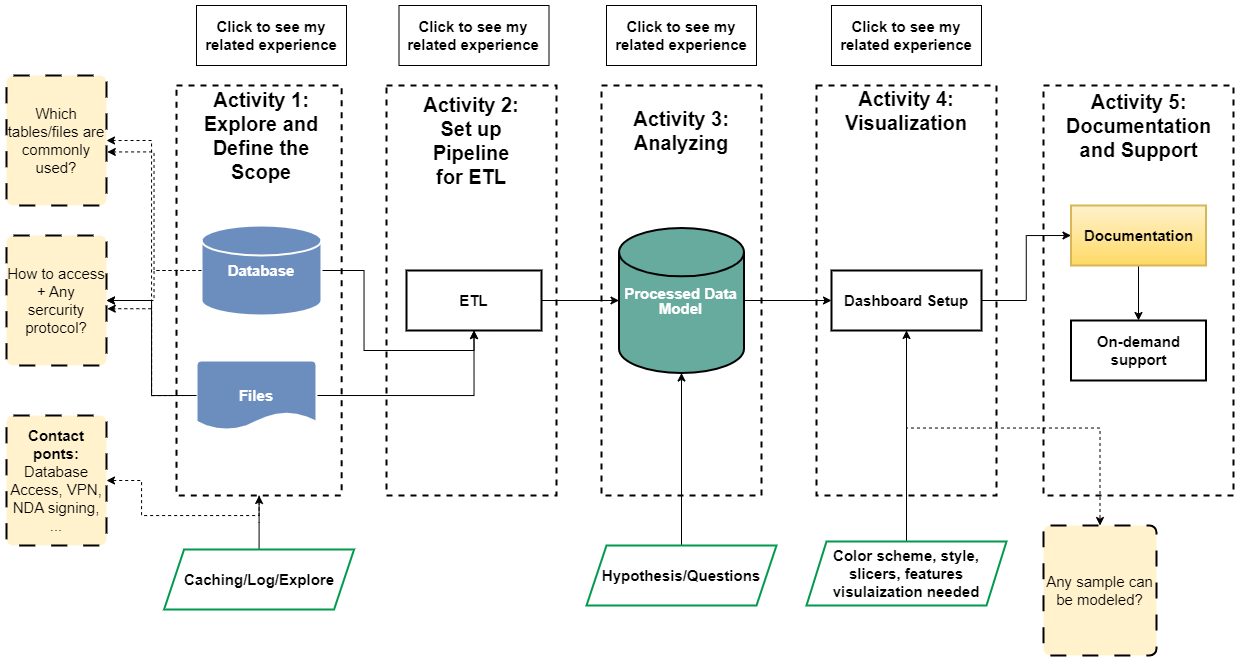

The diagram above was exported from draw.io. Its source (the exported page's mxGraphModel, read from the mxfile embedded in the PNG):
<mxGraphModel dx="2408" dy="1021" grid="1" gridSize="10" guides="1" tooltips="1" connect="1" arrows="1" fold="1" page="1" pageScale="1" pageWidth="827" pageHeight="1169" math="0" shadow="0">
  <root>
    <mxCell id="0" />
    <mxCell id="1" parent="0" />
    <mxCell id="VBYkh6h_Ym9ZZbjOG4hd-50" value="" style="rounded=0;whiteSpace=wrap;html=1;dashed=1;strokeWidth=2;" parent="1" vertex="1">
      <mxGeometry x="827" y="200" width="190" height="410" as="geometry" />
    </mxCell>
    <mxCell id="VBYkh6h_Ym9ZZbjOG4hd-43" style="edgeStyle=orthogonalEdgeStyle;rounded=0;orthogonalLoop=1;jettySize=auto;html=1;exitX=0.5;exitY=1;exitDx=0;exitDy=0;entryX=1;entryY=0.5;entryDx=0;entryDy=0;dashed=1;" parent="1" source="VBYkh6h_Ym9ZZbjOG4hd-1" target="VBYkh6h_Ym9ZZbjOG4hd-42" edge="1">
      <mxGeometry relative="1" as="geometry" />
    </mxCell>
    <mxCell id="VBYkh6h_Ym9ZZbjOG4hd-1" value="" style="rounded=0;whiteSpace=wrap;html=1;dashed=1;strokeWidth=2;" parent="1" vertex="1">
      <mxGeometry x="-40" y="200" width="165.14" height="410" as="geometry" />
    </mxCell>
    <mxCell id="GbJGEbd5tJttWYPxzcn8-22" value="" style="rounded=0;whiteSpace=wrap;html=1;dashed=1;strokeWidth=2;" parent="1" vertex="1">
      <mxGeometry x="600" y="200" width="180" height="410" as="geometry" />
    </mxCell>
    <mxCell id="GbJGEbd5tJttWYPxzcn8-20" value="" style="rounded=0;whiteSpace=wrap;html=1;dashed=1;strokeWidth=2;" parent="1" vertex="1">
      <mxGeometry x="385" y="200" width="160" height="410" as="geometry" />
    </mxCell>
    <mxCell id="GbJGEbd5tJttWYPxzcn8-18" value="" style="rounded=0;whiteSpace=wrap;html=1;dashed=1;strokeWidth=2;" parent="1" vertex="1">
      <mxGeometry x="170" y="200" width="170" height="410" as="geometry" />
    </mxCell>
    <mxCell id="GbJGEbd5tJttWYPxzcn8-8" style="edgeStyle=orthogonalEdgeStyle;rounded=0;orthogonalLoop=1;jettySize=auto;html=1;exitX=1;exitY=0.5;exitDx=0;exitDy=0;entryX=0;entryY=0.5;entryDx=0;entryDy=0;entryPerimeter=0;fontStyle=1;fontSize=14;" parent="1" source="GbJGEbd5tJttWYPxzcn8-3" target="GbJGEbd5tJttWYPxzcn8-11" edge="1">
      <mxGeometry relative="1" as="geometry">
        <mxPoint x="380" y="415" as="targetPoint" />
      </mxGeometry>
    </mxCell>
    <mxCell id="GbJGEbd5tJttWYPxzcn8-3" value="ETL" style="rounded=0;whiteSpace=wrap;html=1;fontStyle=1;fontSize=15;fillColor=#FFFFFF;strokeWidth=2;strokeColor=#000000;" parent="1" vertex="1">
      <mxGeometry x="190" y="385" width="135" height="60" as="geometry" />
    </mxCell>
    <mxCell id="GbJGEbd5tJttWYPxzcn8-7" style="edgeStyle=orthogonalEdgeStyle;rounded=0;orthogonalLoop=1;jettySize=auto;html=1;exitX=1;exitY=0.5;exitDx=0;exitDy=0;exitPerimeter=0;entryX=0.5;entryY=1;entryDx=0;entryDy=0;fontStyle=1;fontSize=14;" parent="1" source="GbJGEbd5tJttWYPxzcn8-5" target="GbJGEbd5tJttWYPxzcn8-3" edge="1">
      <mxGeometry relative="1" as="geometry" />
    </mxCell>
    <mxCell id="d2Tv3zx6Hwn4MQKzUQaN-4" style="edgeStyle=orthogonalEdgeStyle;rounded=0;orthogonalLoop=1;jettySize=auto;html=1;exitX=0;exitY=0.5;exitDx=0;exitDy=0;exitPerimeter=0;entryX=1;entryY=0.5;entryDx=0;entryDy=0;dashed=1;" parent="1" source="GbJGEbd5tJttWYPxzcn8-5" target="d2Tv3zx6Hwn4MQKzUQaN-2" edge="1">
      <mxGeometry relative="1" as="geometry" />
    </mxCell>
    <mxCell id="GbJGEbd5tJttWYPxzcn8-5" value="Database" style="strokeWidth=2;html=1;shape=mxgraph.flowchart.database;whiteSpace=wrap;verticalAlign=middle;fontStyle=1;fontSize=15;fillColor=#6C8EBF;strokeColor=#FFFFFF;fontColor=#FFFFFF;" parent="1" vertex="1">
      <mxGeometry x="-15" y="340" width="120" height="90" as="geometry" />
    </mxCell>
    <mxCell id="GbJGEbd5tJttWYPxzcn8-10" style="edgeStyle=orthogonalEdgeStyle;rounded=0;orthogonalLoop=1;jettySize=auto;html=1;exitX=1;exitY=0.5;exitDx=0;exitDy=0;exitPerimeter=0;entryX=0.5;entryY=1;entryDx=0;entryDy=0;fontStyle=1;fontSize=14;" parent="1" source="GbJGEbd5tJttWYPxzcn8-9" target="GbJGEbd5tJttWYPxzcn8-3" edge="1">
      <mxGeometry relative="1" as="geometry" />
    </mxCell>
    <mxCell id="HJFyXNNvjM7KsBiyhTV4-3" style="edgeStyle=orthogonalEdgeStyle;rounded=0;orthogonalLoop=1;jettySize=auto;html=1;exitX=0;exitY=0.5;exitDx=0;exitDy=0;exitPerimeter=0;" parent="1" source="GbJGEbd5tJttWYPxzcn8-9" target="d2Tv3zx6Hwn4MQKzUQaN-2" edge="1">
      <mxGeometry relative="1" as="geometry" />
    </mxCell>
    <mxCell id="HJFyXNNvjM7KsBiyhTV4-4" style="edgeStyle=orthogonalEdgeStyle;rounded=0;orthogonalLoop=1;jettySize=auto;html=1;exitX=0;exitY=0.5;exitDx=0;exitDy=0;exitPerimeter=0;entryX=1;entryY=0.5;entryDx=0;entryDy=0;dashed=1;" parent="1" source="GbJGEbd5tJttWYPxzcn8-9" target="VBYkh6h_Ym9ZZbjOG4hd-33" edge="1">
      <mxGeometry relative="1" as="geometry" />
    </mxCell>
    <mxCell id="GbJGEbd5tJttWYPxzcn8-9" value="&lt;b style=&quot;font-size: 15px;&quot;&gt;Files&lt;/b&gt;" style="strokeWidth=2;html=1;shape=mxgraph.flowchart.document2;whiteSpace=wrap;size=0.25;fillColor=#6C8EBF;strokeColor=#FFFFFF;fontColor=#FFFFFF;fontSize=15;" parent="1" vertex="1">
      <mxGeometry x="-20" y="475" width="120" height="70" as="geometry" />
    </mxCell>
    <mxCell id="VBYkh6h_Ym9ZZbjOG4hd-77" style="edgeStyle=orthogonalEdgeStyle;rounded=0;orthogonalLoop=1;jettySize=auto;html=1;exitX=1;exitY=0.5;exitDx=0;exitDy=0;exitPerimeter=0;entryX=0;entryY=0.5;entryDx=0;entryDy=0;" parent="1" source="GbJGEbd5tJttWYPxzcn8-11" target="GbJGEbd5tJttWYPxzcn8-16" edge="1">
      <mxGeometry relative="1" as="geometry" />
    </mxCell>
    <mxCell id="GbJGEbd5tJttWYPxzcn8-11" value="&lt;p style=&quot;line-height: 100%; font-size: 15px;&quot;&gt;&lt;font color=&quot;#ffffff&quot; style=&quot;font-size: 15px;&quot;&gt;&lt;span style=&quot;background-color: rgb(103, 171, 159); font-size: 15px;&quot;&gt;Processed Data Model&lt;/span&gt;&lt;/font&gt;&lt;/p&gt;" style="strokeWidth=2;html=1;shape=mxgraph.flowchart.database;whiteSpace=wrap;fontStyle=1;fontSize=15;fillColor=#67AB9F;" parent="1" vertex="1">
      <mxGeometry x="402.5" y="342.5" width="125" height="145" as="geometry" />
    </mxCell>
    <mxCell id="VBYkh6h_Ym9ZZbjOG4hd-67" style="edgeStyle=orthogonalEdgeStyle;rounded=0;orthogonalLoop=1;jettySize=auto;html=1;exitX=0.5;exitY=1;exitDx=0;exitDy=0;entryX=0.5;entryY=0;entryDx=0;entryDy=0;dashed=1;" parent="1" source="GbJGEbd5tJttWYPxzcn8-16" target="VBYkh6h_Ym9ZZbjOG4hd-35" edge="1">
      <mxGeometry relative="1" as="geometry" />
    </mxCell>
    <mxCell id="GSxPGnJnoU_D9WCwpDK0-3" style="edgeStyle=orthogonalEdgeStyle;rounded=0;orthogonalLoop=1;jettySize=auto;html=1;exitX=1;exitY=0.5;exitDx=0;exitDy=0;entryX=0;entryY=0.5;entryDx=0;entryDy=0;" edge="1" parent="1" source="GbJGEbd5tJttWYPxzcn8-16" target="VBYkh6h_Ym9ZZbjOG4hd-52">
      <mxGeometry relative="1" as="geometry" />
    </mxCell>
    <mxCell id="GbJGEbd5tJttWYPxzcn8-16" value="Dashboard Setup" style="rounded=0;whiteSpace=wrap;html=1;fontStyle=1;fontSize=15;fillColor=#FFFFFF;strokeColor=#000000;strokeWidth=2;" parent="1" vertex="1">
      <mxGeometry x="615" y="385" width="150" height="60" as="geometry" />
    </mxCell>
    <mxCell id="GbJGEbd5tJttWYPxzcn8-19" value="&lt;b style=&quot;border-color: var(--border-color);&quot;&gt;Activity&amp;nbsp;&lt;/b&gt;&lt;b style=&quot;font-size: 20px;&quot;&gt;2: Set up Pipeline for ETL&lt;/b&gt;" style="text;html=1;strokeColor=none;fillColor=none;align=center;verticalAlign=middle;whiteSpace=wrap;rounded=0;fontSize=20;" parent="1" vertex="1">
      <mxGeometry x="200" y="230" width="110" height="50" as="geometry" />
    </mxCell>
    <mxCell id="GbJGEbd5tJttWYPxzcn8-21" value="&lt;b style=&quot;border-color: var(--border-color);&quot;&gt;Activity&lt;/b&gt;&amp;nbsp;3: Analyzing" style="text;html=1;strokeColor=none;fillColor=none;align=center;verticalAlign=middle;whiteSpace=wrap;rounded=0;fontStyle=1;fontSize=20;" parent="1" vertex="1">
      <mxGeometry x="395" y="230" width="140" height="30" as="geometry" />
    </mxCell>
    <mxCell id="GbJGEbd5tJttWYPxzcn8-23" value="&lt;b style=&quot;border-color: var(--border-color);&quot;&gt;Activity&amp;nbsp;&lt;/b&gt;4: Visualization" style="text;html=1;strokeColor=none;fillColor=none;align=center;verticalAlign=middle;whiteSpace=wrap;rounded=0;fontStyle=1;fontSize=20;" parent="1" vertex="1">
      <mxGeometry x="617.1499999999999" y="210" width="145.7" height="30" as="geometry" />
    </mxCell>
    <UserObject label="&lt;span style=&quot;font-size: 15px;&quot;&gt;Click to see my related experience&lt;/span&gt;" link="https://github.com/thong-pm/Data_Port/tree/main/Python/Transform%20Survey%20Data" linkTarget="_blank" id="GbJGEbd5tJttWYPxzcn8-27">
      <mxCell style="rounded=0;whiteSpace=wrap;html=1;fontSize=15;fontStyle=1" parent="1" vertex="1">
        <mxGeometry x="182.5" y="120" width="150" height="60" as="geometry" />
      </mxCell>
    </UserObject>
    <UserObject label="&lt;span style=&quot;border-color: var(--border-color); font-size: 15px;&quot;&gt;Click to see my related experience&lt;/span&gt;" linkTarget="_blank" link="https://thong-pm.github.io/project/" id="GbJGEbd5tJttWYPxzcn8-29">
      <mxCell style="rounded=0;whiteSpace=wrap;html=1;fontSize=15;fontStyle=1" parent="1" vertex="1">
        <mxGeometry x="390" y="120" width="150" height="60" as="geometry" />
      </mxCell>
    </UserObject>
    <mxCell id="VBYkh6h_Ym9ZZbjOG4hd-2" value="&lt;b style=&quot;font-size: 20px;&quot;&gt;Activity 1: Explore and Define the Scope&lt;/b&gt;" style="text;html=1;strokeColor=none;fillColor=none;align=center;verticalAlign=middle;whiteSpace=wrap;rounded=0;fontSize=20;" parent="1" vertex="1">
      <mxGeometry x="-20" y="220" width="130" height="60" as="geometry" />
    </mxCell>
    <UserObject label="&lt;div style=&quot;font-size: 15px;&quot;&gt;Which tables/files are commonly used?&lt;/div&gt;" id="VBYkh6h_Ym9ZZbjOG4hd-33">
      <mxCell style="rounded=1;whiteSpace=wrap;html=1;absoluteArcSize=1;arcSize=14;strokeWidth=2;fillColor=#fff2cc;strokeColor=#000000;dashed=1;dashPattern=8 8;fontSize=15;" parent="1" vertex="1">
        <mxGeometry x="-210" y="190" width="100" height="130" as="geometry" />
      </mxCell>
    </UserObject>
    <UserObject label="Any sample can be modeled?" id="VBYkh6h_Ym9ZZbjOG4hd-35">
      <mxCell style="rounded=1;whiteSpace=wrap;html=1;absoluteArcSize=1;arcSize=14;strokeWidth=2;fillColor=#fff2cc;strokeColor=#000000;dashed=1;dashPattern=8 8;fontSize=15;" parent="1" vertex="1">
        <mxGeometry x="827" y="640" width="113" height="130" as="geometry" />
      </mxCell>
    </UserObject>
    <UserObject label="&lt;b style=&quot;font-size: 15px;&quot;&gt;Contact ponts:&lt;br style=&quot;font-size: 15px;&quot;&gt;&lt;/b&gt;Database Access, VPN, NDA signing, ..." id="VBYkh6h_Ym9ZZbjOG4hd-42">
      <mxCell style="rounded=1;whiteSpace=wrap;html=1;absoluteArcSize=1;arcSize=14;strokeWidth=2;fillColor=#fff2cc;strokeColor=#000000;dashed=1;dashPattern=8 8;fontSize=15;" parent="1" vertex="1">
        <mxGeometry x="-210" y="530" width="100" height="130" as="geometry" />
      </mxCell>
    </UserObject>
    <mxCell id="VBYkh6h_Ym9ZZbjOG4hd-51" value="&lt;b style=&quot;border-color: var(--border-color);&quot;&gt;Activity 5&lt;/b&gt;: Documentation and Support" style="text;html=1;strokeColor=none;fillColor=none;align=center;verticalAlign=middle;whiteSpace=wrap;rounded=0;fontStyle=1;fontSize=20;" parent="1" vertex="1">
      <mxGeometry x="850.55" y="220" width="142.9" height="40" as="geometry" />
    </mxCell>
    <mxCell id="HJFyXNNvjM7KsBiyhTV4-2" style="edgeStyle=orthogonalEdgeStyle;rounded=0;orthogonalLoop=1;jettySize=auto;html=1;entryX=0.5;entryY=0;entryDx=0;entryDy=0;" parent="1" source="VBYkh6h_Ym9ZZbjOG4hd-52" target="VBYkh6h_Ym9ZZbjOG4hd-57" edge="1">
      <mxGeometry relative="1" as="geometry" />
    </mxCell>
    <mxCell id="VBYkh6h_Ym9ZZbjOG4hd-52" value="Documentation" style="rounded=0;whiteSpace=wrap;html=1;fontStyle=1;fontSize=15;fillColor=#fff2cc;strokeWidth=2;strokeColor=#d6b656;gradientColor=#ffd966;" parent="1" vertex="1">
      <mxGeometry x="854.5" y="320" width="135" height="60" as="geometry" />
    </mxCell>
    <mxCell id="VBYkh6h_Ym9ZZbjOG4hd-57" value="On-demand support" style="rounded=0;whiteSpace=wrap;html=1;fontStyle=1;fontSize=15;fillColor=#FFFFFF;strokeWidth=2;strokeColor=#000000;" parent="1" vertex="1">
      <mxGeometry x="854.5" y="435" width="135" height="60" as="geometry" />
    </mxCell>
    <mxCell id="VBYkh6h_Ym9ZZbjOG4hd-80" style="edgeStyle=orthogonalEdgeStyle;rounded=0;orthogonalLoop=1;jettySize=auto;html=1;exitX=0.5;exitY=0;exitDx=0;exitDy=0;entryX=0.5;entryY=1;entryDx=0;entryDy=0;" parent="1" source="VBYkh6h_Ym9ZZbjOG4hd-62" target="GbJGEbd5tJttWYPxzcn8-16" edge="1">
      <mxGeometry relative="1" as="geometry" />
    </mxCell>
    <UserObject label="Color scheme, style, slicers, features visulaization needed" linkTarget="_blank" id="VBYkh6h_Ym9ZZbjOG4hd-62">
      <mxCell style="shape=parallelogram;perimeter=parallelogramPerimeter;whiteSpace=wrap;html=1;fixedSize=1;fontStyle=1;fillColor=#FFFFFF;strokeWidth=2;strokeColor=#00994D;fontSize=15;" parent="1" vertex="1">
        <mxGeometry x="590" y="656" width="200" height="64" as="geometry" />
      </mxCell>
    </UserObject>
    <UserObject label="&lt;span style=&quot;border-color: var(--border-color); font-size: 15px;&quot;&gt;Click to see my related experience&lt;/span&gt;" link="https://thong-pm.github.io/project/" linkTarget="_blank" id="GbJGEbd5tJttWYPxzcn8-28">
      <mxCell style="rounded=0;whiteSpace=wrap;html=1;fontSize=15;fontStyle=1" parent="1" vertex="1">
        <mxGeometry x="615" y="120" width="150" height="60" as="geometry" />
      </mxCell>
    </UserObject>
    <mxCell id="VBYkh6h_Ym9ZZbjOG4hd-70" style="edgeStyle=orthogonalEdgeStyle;rounded=0;orthogonalLoop=1;jettySize=auto;html=1;exitX=0.5;exitY=0;exitDx=0;exitDy=0;" parent="1" source="VBYkh6h_Ym9ZZbjOG4hd-68" target="GbJGEbd5tJttWYPxzcn8-11" edge="1">
      <mxGeometry relative="1" as="geometry" />
    </mxCell>
    <UserObject label="Hypothesis/Questions" linkTarget="_blank" id="VBYkh6h_Ym9ZZbjOG4hd-68">
      <mxCell style="shape=parallelogram;perimeter=parallelogramPerimeter;whiteSpace=wrap;html=1;fixedSize=1;fontStyle=1;fillColor=#FFFFFF;strokeWidth=2;strokeColor=#00994D;fontSize=15;" parent="1" vertex="1">
        <mxGeometry x="370" y="660" width="190" height="60" as="geometry" />
      </mxCell>
    </UserObject>
    <mxCell id="d2Tv3zx6Hwn4MQKzUQaN-1" style="edgeStyle=orthogonalEdgeStyle;rounded=0;orthogonalLoop=1;jettySize=auto;html=1;exitX=0;exitY=0.5;exitDx=0;exitDy=0;exitPerimeter=0;entryX=1.008;entryY=0.588;entryDx=0;entryDy=0;entryPerimeter=0;dashed=1;" parent="1" source="GbJGEbd5tJttWYPxzcn8-5" target="VBYkh6h_Ym9ZZbjOG4hd-33" edge="1">
      <mxGeometry relative="1" as="geometry" />
    </mxCell>
    <UserObject label="&lt;div style=&quot;font-size: 15px;&quot;&gt;How to access + Any sercurity protocol?&lt;/div&gt;" id="d2Tv3zx6Hwn4MQKzUQaN-2">
      <mxCell style="rounded=1;whiteSpace=wrap;html=1;absoluteArcSize=1;arcSize=14;strokeWidth=2;fillColor=#fff2cc;strokeColor=#000000;dashed=1;dashPattern=8 8;fontSize=15;" parent="1" vertex="1">
        <mxGeometry x="-210" y="350" width="100" height="130" as="geometry" />
      </mxCell>
    </UserObject>
    <mxCell id="d2Tv3zx6Hwn4MQKzUQaN-5" style="edgeStyle=orthogonalEdgeStyle;rounded=0;orthogonalLoop=1;jettySize=auto;html=1;exitX=0;exitY=0.5;exitDx=0;exitDy=0;exitPerimeter=0;entryX=1.008;entryY=0.563;entryDx=0;entryDy=0;entryPerimeter=0;dashed=1;" parent="1" source="GbJGEbd5tJttWYPxzcn8-9" target="d2Tv3zx6Hwn4MQKzUQaN-2" edge="1">
      <mxGeometry relative="1" as="geometry" />
    </mxCell>
    <mxCell id="DsvpxCO3rr_FjxoeKmz1-1" style="edgeStyle=orthogonalEdgeStyle;rounded=0;orthogonalLoop=1;jettySize=auto;html=1;exitX=0.5;exitY=0;exitDx=0;exitDy=0;" parent="1" source="Hjy9vanOZGFbr1e_LQjX-1" target="VBYkh6h_Ym9ZZbjOG4hd-1" edge="1">
      <mxGeometry relative="1" as="geometry" />
    </mxCell>
    <UserObject label="Caching/Log/Explore" linkTarget="_blank" id="Hjy9vanOZGFbr1e_LQjX-1">
      <mxCell style="shape=parallelogram;perimeter=parallelogramPerimeter;whiteSpace=wrap;html=1;fixedSize=1;fontStyle=1;fillColor=#FFFFFF;strokeWidth=2;strokeColor=#00994D;fontSize=15;" parent="1" vertex="1">
        <mxGeometry x="-52.430000000000014" y="664" width="190" height="60" as="geometry" />
      </mxCell>
    </UserObject>
    <UserObject label="&lt;span style=&quot;font-size: 15px;&quot;&gt;Click to see my related experience&lt;/span&gt;" link="https://github.com/thong-pm/Data_Port/tree/main/SQL%20projects" linkTarget="_blank" id="ku7plGycsrgAr8IoSoVd-1">
      <mxCell style="rounded=0;whiteSpace=wrap;html=1;fontSize=15;fontStyle=1" parent="1" vertex="1">
        <mxGeometry x="-20" y="120" width="150" height="60" as="geometry" />
      </mxCell>
    </UserObject>
  </root>
</mxGraphModel>